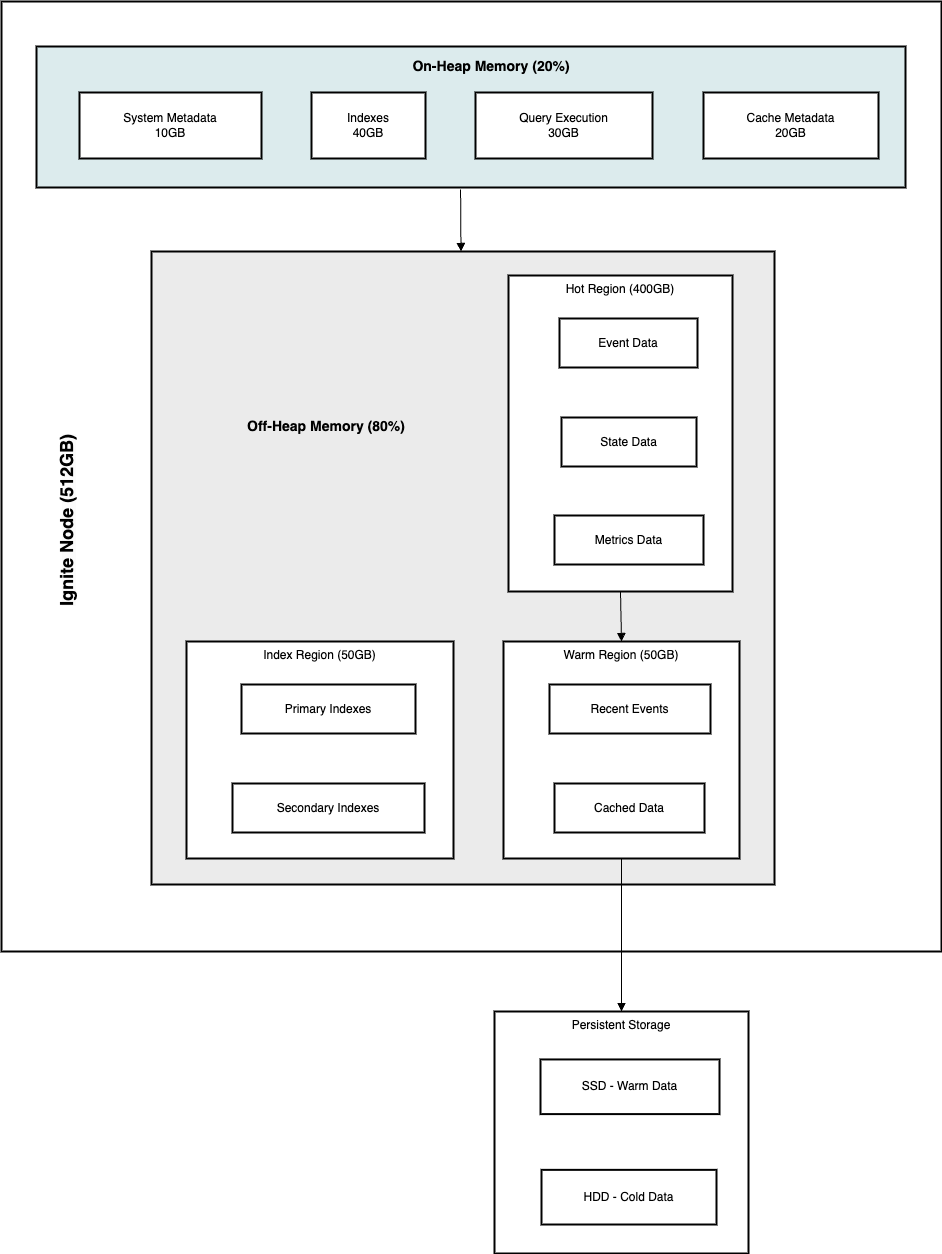

The diagram above was exported from draw.io. Its source (the exported page's mxGraphModel, read from the mxfile embedded in the PNG):
<mxGraphModel dx="1810" dy="995" grid="1" gridSize="10" guides="1" tooltips="1" connect="1" arrows="1" fold="1" page="1" pageScale="1" pageWidth="850" pageHeight="1100" math="0" shadow="0">
  <root>
    <mxCell id="0" />
    <mxCell id="1" parent="0" />
    <mxCell id="cBw1GPLCF_2t1DbQpk-0-1" value="Persistent Storage" style="whiteSpace=wrap;strokeWidth=2;verticalAlign=top;" vertex="1" parent="1">
      <mxGeometry x="513" y="1120" width="254" height="242" as="geometry" />
    </mxCell>
    <mxCell id="cBw1GPLCF_2t1DbQpk-0-2" value="SSD - Warm Data" style="whiteSpace=wrap;strokeWidth=2;" vertex="1" parent="cBw1GPLCF_2t1DbQpk-0-1">
      <mxGeometry x="46" y="47.953917050691246" width="179" height="54.645161290322584" as="geometry" />
    </mxCell>
    <mxCell id="cBw1GPLCF_2t1DbQpk-0-3" value="HDD - Cold Data" style="whiteSpace=wrap;strokeWidth=2;" vertex="1" parent="cBw1GPLCF_2t1DbQpk-0-1">
      <mxGeometry x="47" y="158.3594470046083" width="175" height="54.645161290322584" as="geometry" />
    </mxCell>
    <mxCell id="cBw1GPLCF_2t1DbQpk-0-4" value="" style="whiteSpace=wrap;strokeWidth=2;fontStyle=1" vertex="1" parent="1">
      <mxGeometry x="20" y="110" width="940" height="950" as="geometry" />
    </mxCell>
    <mxCell id="cBw1GPLCF_2t1DbQpk-0-5" value="" style="whiteSpace=wrap;strokeWidth=2;fillColor=#EBEBEB;" vertex="1" parent="1">
      <mxGeometry x="170" y="360" width="623" height="633" as="geometry" />
    </mxCell>
    <mxCell id="cBw1GPLCF_2t1DbQpk-0-6" value="Index Region (50GB)" style="whiteSpace=wrap;strokeWidth=2;verticalAlign=top;" vertex="1" parent="1">
      <mxGeometry x="205" y="750" width="267" height="217" as="geometry" />
    </mxCell>
    <mxCell id="cBw1GPLCF_2t1DbQpk-0-7" value="Primary Indexes" style="whiteSpace=wrap;strokeWidth=2;" vertex="1" parent="cBw1GPLCF_2t1DbQpk-0-6">
      <mxGeometry x="55" y="43" width="174" height="49" as="geometry" />
    </mxCell>
    <mxCell id="cBw1GPLCF_2t1DbQpk-0-8" value="Secondary Indexes" style="whiteSpace=wrap;strokeWidth=2;" vertex="1" parent="cBw1GPLCF_2t1DbQpk-0-6">
      <mxGeometry x="46" y="142" width="192" height="49" as="geometry" />
    </mxCell>
    <mxCell id="cBw1GPLCF_2t1DbQpk-0-9" value="Warm Region (50GB)" style="whiteSpace=wrap;strokeWidth=2;verticalAlign=top;" vertex="1" parent="1">
      <mxGeometry x="522" y="750" width="236" height="217" as="geometry" />
    </mxCell>
    <mxCell id="cBw1GPLCF_2t1DbQpk-0-10" value="Recent Events" style="whiteSpace=wrap;strokeWidth=2;" vertex="1" parent="cBw1GPLCF_2t1DbQpk-0-9">
      <mxGeometry x="46" y="43" width="161" height="49" as="geometry" />
    </mxCell>
    <mxCell id="cBw1GPLCF_2t1DbQpk-0-11" value="Cached Data" style="whiteSpace=wrap;strokeWidth=2;" vertex="1" parent="cBw1GPLCF_2t1DbQpk-0-9">
      <mxGeometry x="51" y="142" width="150" height="49" as="geometry" />
    </mxCell>
    <mxCell id="cBw1GPLCF_2t1DbQpk-0-12" value="Hot Region (400GB)" style="whiteSpace=wrap;strokeWidth=2;verticalAlign=top;" vertex="1" parent="1">
      <mxGeometry x="527" y="384" width="224" height="316" as="geometry" />
    </mxCell>
    <mxCell id="cBw1GPLCF_2t1DbQpk-0-13" value="Event Data" style="whiteSpace=wrap;strokeWidth=2;" vertex="1" parent="cBw1GPLCF_2t1DbQpk-0-12">
      <mxGeometry x="51" y="43" width="138" height="49" as="geometry" />
    </mxCell>
    <mxCell id="cBw1GPLCF_2t1DbQpk-0-14" value="State Data" style="whiteSpace=wrap;strokeWidth=2;" vertex="1" parent="cBw1GPLCF_2t1DbQpk-0-12">
      <mxGeometry x="53" y="142" width="135" height="49" as="geometry" />
    </mxCell>
    <mxCell id="cBw1GPLCF_2t1DbQpk-0-15" value="Metrics Data" style="whiteSpace=wrap;strokeWidth=2;" vertex="1" parent="cBw1GPLCF_2t1DbQpk-0-12">
      <mxGeometry x="46" y="240" width="149" height="49" as="geometry" />
    </mxCell>
    <mxCell id="cBw1GPLCF_2t1DbQpk-0-16" value="" style="whiteSpace=wrap;strokeWidth=2;verticalAlign=top;fillColor=#DCEBED;" vertex="1" parent="1">
      <mxGeometry x="55" y="155" width="869" height="141" as="geometry" />
    </mxCell>
    <mxCell id="cBw1GPLCF_2t1DbQpk-0-17" value="System Metadata&#10;10GB" style="whiteSpace=wrap;strokeWidth=2;" vertex="1" parent="cBw1GPLCF_2t1DbQpk-0-16">
      <mxGeometry x="43" y="46" width="182" height="66" as="geometry" />
    </mxCell>
    <mxCell id="cBw1GPLCF_2t1DbQpk-0-18" value="Indexes&#10;40GB" style="whiteSpace=wrap;strokeWidth=2;" vertex="1" parent="cBw1GPLCF_2t1DbQpk-0-16">
      <mxGeometry x="275" y="46" width="114" height="66" as="geometry" />
    </mxCell>
    <mxCell id="cBw1GPLCF_2t1DbQpk-0-19" value="Query Execution&#10;30GB" style="whiteSpace=wrap;strokeWidth=2;" vertex="1" parent="cBw1GPLCF_2t1DbQpk-0-16">
      <mxGeometry x="439" y="46" width="177" height="66" as="geometry" />
    </mxCell>
    <mxCell id="cBw1GPLCF_2t1DbQpk-0-20" value="Cache Metadata&#10;20GB" style="whiteSpace=wrap;strokeWidth=2;" vertex="1" parent="cBw1GPLCF_2t1DbQpk-0-16">
      <mxGeometry x="667" y="46" width="175" height="66" as="geometry" />
    </mxCell>
    <mxCell id="cBw1GPLCF_2t1DbQpk-0-26" value="&lt;font style=&quot;font-size: 14px;&quot;&gt;&lt;b&gt;On-Heap Memory (20%)&lt;/b&gt;&lt;/font&gt;" style="text;strokeColor=none;align=center;fillColor=none;html=1;verticalAlign=middle;whiteSpace=wrap;rounded=0;" vertex="1" parent="cBw1GPLCF_2t1DbQpk-0-16">
      <mxGeometry x="345" y="5" width="220" height="30" as="geometry" />
    </mxCell>
    <mxCell id="cBw1GPLCF_2t1DbQpk-0-21" value="" style="curved=1;startArrow=none;endArrow=block;rounded=0;exitX=0.488;exitY=1.014;exitDx=0;exitDy=0;exitPerimeter=0;" edge="1" parent="1" source="cBw1GPLCF_2t1DbQpk-0-16" target="cBw1GPLCF_2t1DbQpk-0-5">
      <mxGeometry relative="1" as="geometry">
        <Array as="points" />
      </mxGeometry>
    </mxCell>
    <mxCell id="cBw1GPLCF_2t1DbQpk-0-22" value="" style="curved=1;startArrow=none;endArrow=block;exitX=0.5;exitY=1;entryX=0.5;entryY=0;rounded=0;" edge="1" parent="1" source="cBw1GPLCF_2t1DbQpk-0-12" target="cBw1GPLCF_2t1DbQpk-0-9">
      <mxGeometry relative="1" as="geometry">
        <Array as="points" />
      </mxGeometry>
    </mxCell>
    <mxCell id="cBw1GPLCF_2t1DbQpk-0-23" value="" style="curved=1;startArrow=none;endArrow=block;exitX=0.5;exitY=1;entryX=0.5;entryY=0;rounded=0;" edge="1" parent="1" source="cBw1GPLCF_2t1DbQpk-0-9" target="cBw1GPLCF_2t1DbQpk-0-1">
      <mxGeometry relative="1" as="geometry">
        <Array as="points" />
      </mxGeometry>
    </mxCell>
    <mxCell id="cBw1GPLCF_2t1DbQpk-0-24" value="&lt;span style=&quot;color: rgb(0, 0, 0); font-family: Helvetica; font-style: normal; font-variant-ligatures: normal; font-variant-caps: normal; font-weight: 700; letter-spacing: normal; orphans: 2; text-align: center; text-indent: 0px; text-transform: none; widows: 2; word-spacing: 0px; -webkit-text-stroke-width: 0px; white-space: normal; background-color: rgb(251, 251, 251); text-decoration-thickness: initial; text-decoration-style: initial; text-decoration-color: initial; float: none; display: inline !important;&quot;&gt;&lt;font style=&quot;font-size: 18px;&quot;&gt;Ignite Node (512GB)&lt;/font&gt;&lt;/span&gt;" style="text;whiteSpace=wrap;html=1;rotation=-90;" vertex="1" parent="1">
      <mxGeometry x="-60" y="550" width="295" height="40" as="geometry" />
    </mxCell>
    <mxCell id="cBw1GPLCF_2t1DbQpk-0-25" value="&lt;font style=&quot;font-size: 14px;&quot;&gt;&lt;b&gt;Off-Heap Memory (80%)&lt;/b&gt;&lt;/font&gt;" style="text;strokeColor=none;align=center;fillColor=none;html=1;verticalAlign=middle;whiteSpace=wrap;rounded=0;" vertex="1" parent="1">
      <mxGeometry x="235" y="520" width="220" height="30" as="geometry" />
    </mxCell>
  </root>
</mxGraphModel>